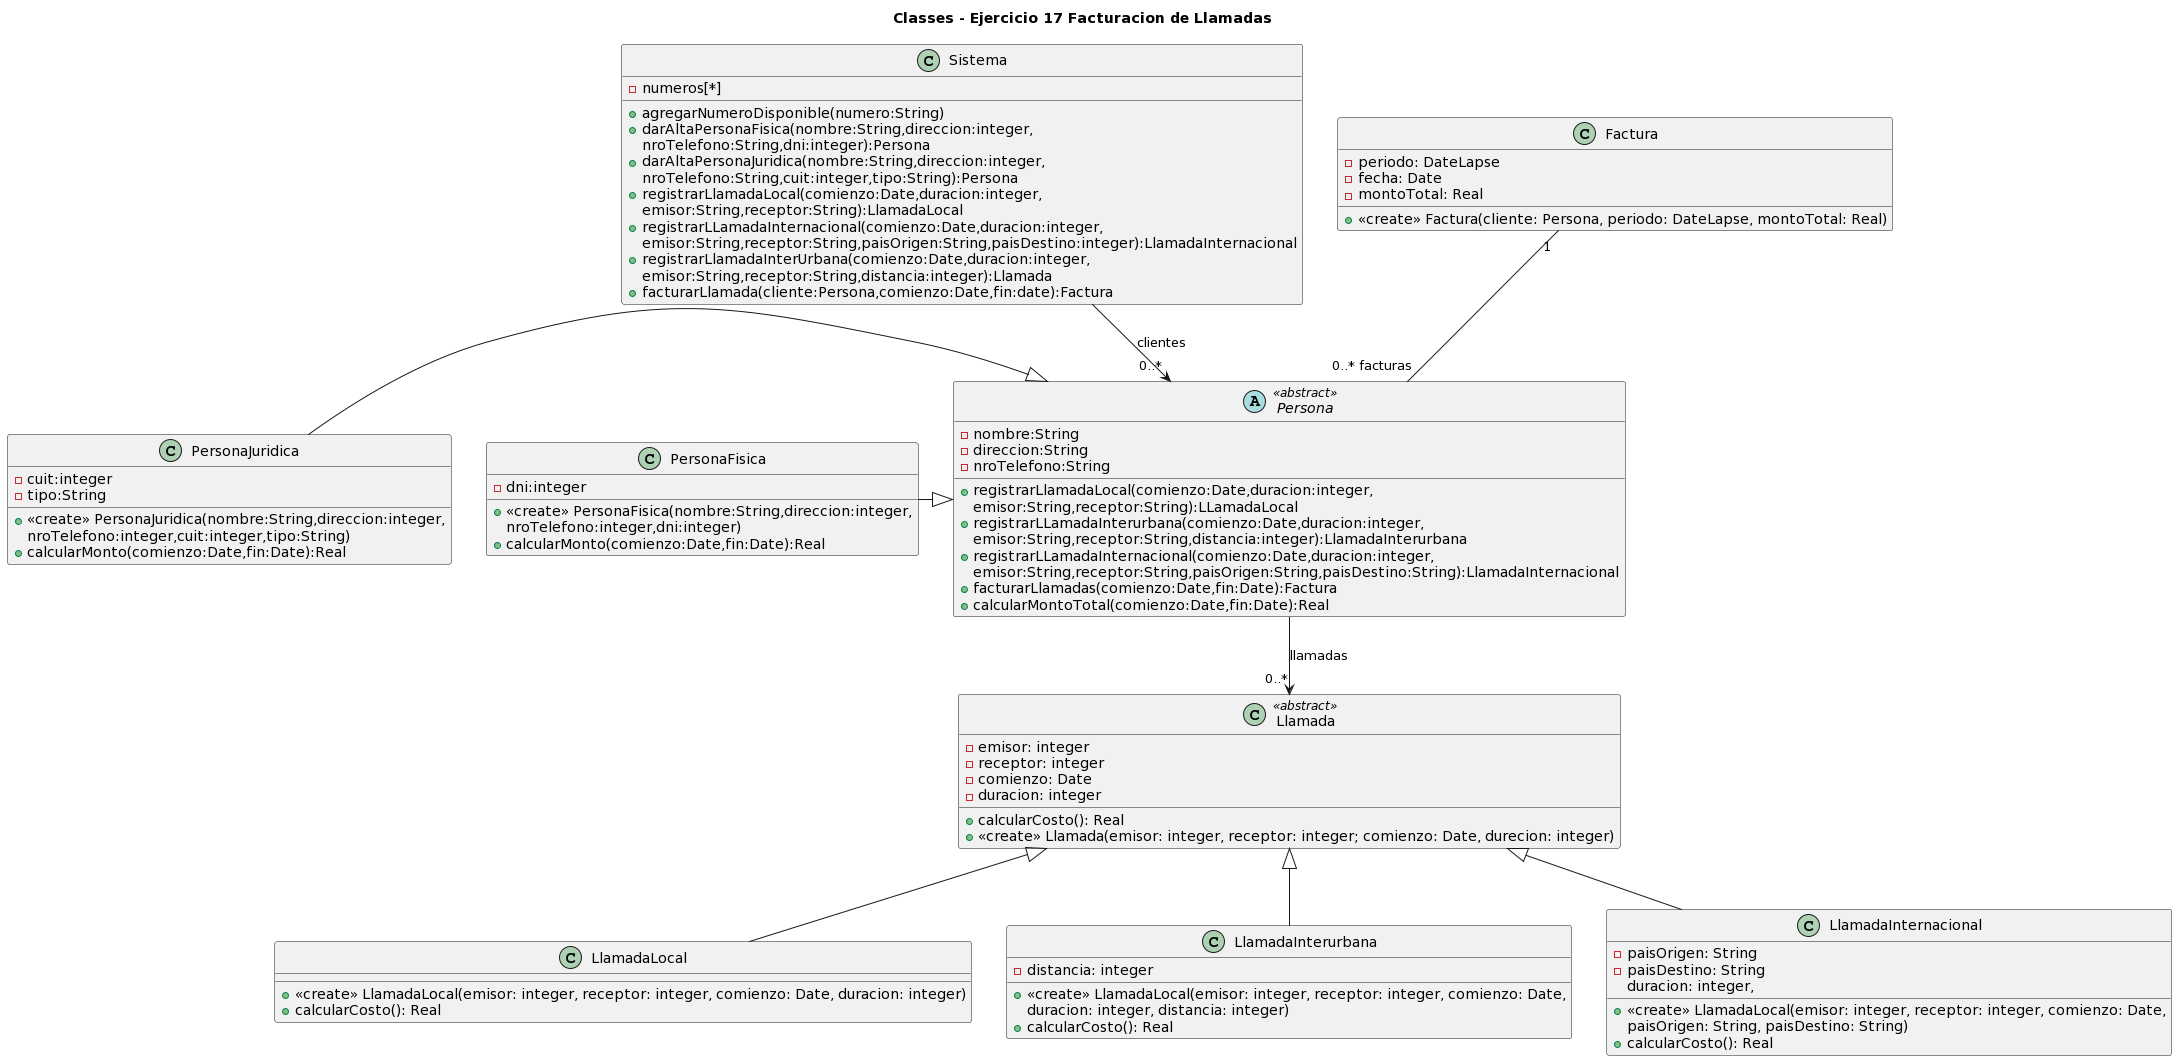

The diagram above was rendered by PlantUML. Its source (embedded in the PNG):
@startuml
title Classes - Ejercicio 17 Facturacion de Llamadas

class Sistema{
-numeros[*]
+agregarNumeroDisponible(numero:String)
+darAltaPersonaFisica(nombre:String,direccion:integer,
nroTelefono:String,dni:integer):Persona
+darAltaPersonaJuridica(nombre:String,direccion:integer,
nroTelefono:String,cuit:integer,tipo:String):Persona
+registrarLlamadaLocal(comienzo:Date,duracion:integer,
emisor:String,receptor:String):LlamadaLocal
+registrarLLamadaInternacional(comienzo:Date,duracion:integer,
emisor:String,receptor:String,paisOrigen:String,paisDestino:integer):LlamadaInternacional
+registrarLlamadaInterUrbana(comienzo:Date,duracion:integer,
emisor:String,receptor:String,distancia:integer):Llamada
+facturarLlamada(cliente:Persona,comienzo:Date,fin:date):Factura
}

abstract class "Persona" <<abstract>> {
-nombre:String
-direccion:String
-nroTelefono:String
+registrarLlamadaLocal(comienzo:Date,duracion:integer,
emisor:String,receptor:String):LLamadaLocal
+registrarLLamadaInterurbana(comienzo:Date,duracion:integer,
emisor:String,receptor:String,distancia:integer):LlamadaInterurbana
+registrarLLamadaInternacional(comienzo:Date,duracion:integer,
emisor:String,receptor:String,paisOrigen:String,paisDestino:String):LlamadaInternacional
+facturarLlamadas(comienzo:Date,fin:Date):Factura
+calcularMontoTotal(comienzo:Date,fin:Date):Real
}

class PersonaJuridica{
-cuit:integer
-tipo:String
+ <<create>> PersonaJuridica(nombre:String,direccion:integer,
nroTelefono:integer,cuit:integer,tipo:String)
+ calcularMonto(comienzo:Date,fin:Date):Real
}

class PersonaFisica{
-dni:integer
+ <<create>> PersonaFisica(nombre:String,direccion:integer,
nroTelefono:integer,dni:integer)
+ calcularMonto(comienzo:Date,fin:Date):Real
}

class Factura {
-periodo: DateLapse
-fecha: Date
-montoTotal: Real
+<<create>> Factura(cliente: Persona, periodo: DateLapse, montoTotal: Real)
}


class Llamada <<abstract>> {
-emisor: integer
-receptor: integer
-comienzo: Date
-duracion: integer
+calcularCosto(): Real
+<<create>> Llamada(emisor: integer, receptor: integer; comienzo: Date, durecion: integer)
}


class LlamadaLocal{
+<<create >> LlamadaLocal(emisor: integer, receptor: integer, comienzo: Date, duracion: integer)
+calcularCosto(): Real
}

class LlamadaInterurbana{
-distancia: integer
+<<create>> LlamadaLocal(emisor: integer, receptor: integer, comienzo: Date,
 duracion: integer, distancia: integer)
+calcularCosto(): Real 
}

class LlamadaInternacional{
-paisOrigen: String
-paisDestino: String
+<<create>> LlamadaLocal(emisor: integer, receptor: integer, comienzo: Date,
 duracion: integer,
 paisOrigen: String, paisDestino: String)
+calcularCosto(): Real 
}

Sistema --> "0..*" Persona: clientes

Persona --> "0..*" Llamada: llamadas
PersonaJuridica -right-|> Persona
PersonaFisica -right-|> Persona

Factura "1" -- "0..* facturas" Persona

LlamadaLocal -up-|> Llamada
LlamadaInterurbana -up-|> Llamada
LlamadaInternacional -up-|> Llamada
@enduml